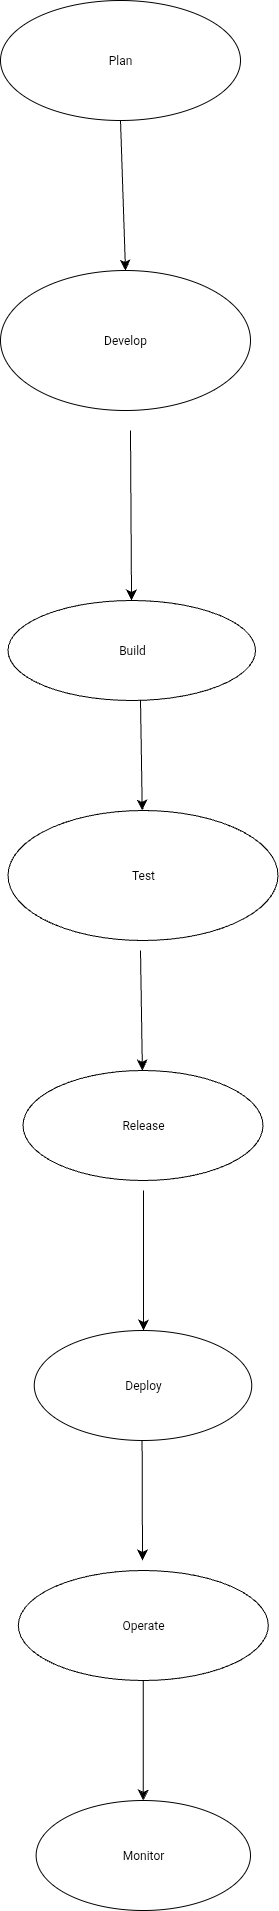

The diagram above was exported from draw.io. Its source (the exported page's mxGraphModel, read from the mxfile embedded in the PNG):
<mxGraphModel dx="298" dy="2270" grid="1" gridSize="10" guides="1" tooltips="1" connect="1" arrows="1" fold="1" page="1" pageScale="1" pageWidth="850" pageHeight="1100" math="0" shadow="0">
  <root>
    <mxCell id="0" />
    <mxCell id="1" parent="0" />
    <mxCell id="rxz5TFYHvFRpRjKRmsbi-1" value="Plan" style="ellipse;whiteSpace=wrap;html=1;" parent="1" vertex="1">
      <mxGeometry x="200" y="-80" width="240" height="120" as="geometry" />
    </mxCell>
    <mxCell id="rxz5TFYHvFRpRjKRmsbi-2" value="" style="endArrow=classic;html=1;rounded=0;fontSize=12;startSize=8;endSize=8;curved=1;exitX=0.5;exitY=1;exitDx=0;exitDy=0;entryX=0.5;entryY=1;entryDx=0;entryDy=0;" parent="1" source="rxz5TFYHvFRpRjKRmsbi-1" target="rxz5TFYHvFRpRjKRmsbi-7" edge="1">
      <mxGeometry width="50" height="50" relative="1" as="geometry">
        <mxPoint x="390" y="240" as="sourcePoint" />
        <mxPoint x="320" y="150" as="targetPoint" />
        <Array as="points" />
      </mxGeometry>
    </mxCell>
    <mxCell id="rxz5TFYHvFRpRjKRmsbi-9" style="edgeStyle=none;curved=1;rounded=0;orthogonalLoop=1;jettySize=auto;html=1;fontSize=12;startSize=8;endSize=8;exitX=0;exitY=0;exitDx=0;exitDy=0;" parent="1" source="rxz5TFYHvFRpRjKRmsbi-7" edge="1">
      <mxGeometry relative="1" as="geometry">
        <mxPoint x="440" y="280" as="targetPoint" />
      </mxGeometry>
    </mxCell>
    <mxCell id="rxz5TFYHvFRpRjKRmsbi-7" value="Develop" style="ellipse;whiteSpace=wrap;html=1;direction=west;" parent="1" vertex="1">
      <mxGeometry x="200" y="190" width="250" height="140" as="geometry" />
    </mxCell>
    <mxCell id="rxz5TFYHvFRpRjKRmsbi-10" value="" style="endArrow=classic;html=1;rounded=0;fontSize=12;startSize=8;endSize=8;curved=1;" parent="1" target="rxz5TFYHvFRpRjKRmsbi-11" edge="1">
      <mxGeometry width="50" height="50" relative="1" as="geometry">
        <mxPoint x="330" y="350" as="sourcePoint" />
        <mxPoint x="330" y="500" as="targetPoint" />
      </mxGeometry>
    </mxCell>
    <mxCell id="rxz5TFYHvFRpRjKRmsbi-11" value="Build" style="ellipse;whiteSpace=wrap;html=1;" parent="1" vertex="1">
      <mxGeometry x="207.5" y="520" width="247.5" height="100" as="geometry" />
    </mxCell>
    <mxCell id="rxz5TFYHvFRpRjKRmsbi-12" value="" style="endArrow=classic;html=1;rounded=0;fontSize=12;startSize=8;endSize=8;curved=1;" parent="1" target="rxz5TFYHvFRpRjKRmsbi-13" edge="1">
      <mxGeometry width="50" height="50" relative="1" as="geometry">
        <mxPoint x="340" y="620" as="sourcePoint" />
        <mxPoint x="340" y="760" as="targetPoint" />
      </mxGeometry>
    </mxCell>
    <mxCell id="rxz5TFYHvFRpRjKRmsbi-13" value="Test" style="ellipse;whiteSpace=wrap;html=1;" parent="1" vertex="1">
      <mxGeometry x="207.5" y="730" width="270" height="130" as="geometry" />
    </mxCell>
    <mxCell id="rxz5TFYHvFRpRjKRmsbi-14" value="" style="endArrow=classic;html=1;rounded=0;fontSize=12;startSize=8;endSize=8;curved=1;" parent="1" target="rxz5TFYHvFRpRjKRmsbi-15" edge="1">
      <mxGeometry width="50" height="50" relative="1" as="geometry">
        <mxPoint x="340" y="870" as="sourcePoint" />
        <mxPoint x="340" y="1000" as="targetPoint" />
      </mxGeometry>
    </mxCell>
    <mxCell id="rxz5TFYHvFRpRjKRmsbi-15" value="Release" style="ellipse;whiteSpace=wrap;html=1;" parent="1" vertex="1">
      <mxGeometry x="222.5" y="990" width="240" height="110" as="geometry" />
    </mxCell>
    <mxCell id="rxz5TFYHvFRpRjKRmsbi-20" value="Deploy" style="ellipse;whiteSpace=wrap;html=1;" parent="1" vertex="1">
      <mxGeometry x="233.75" y="1250" width="217.5" height="110" as="geometry" />
    </mxCell>
    <mxCell id="rxz5TFYHvFRpRjKRmsbi-21" value="" style="endArrow=classic;html=1;rounded=0;fontSize=12;startSize=8;endSize=8;curved=1;" parent="1" edge="1">
      <mxGeometry width="50" height="50" relative="1" as="geometry">
        <mxPoint x="343" y="1110" as="sourcePoint" />
        <mxPoint x="343" y="1250" as="targetPoint" />
        <Array as="points" />
      </mxGeometry>
    </mxCell>
    <mxCell id="rxz5TFYHvFRpRjKRmsbi-23" value="" style="endArrow=classic;html=1;rounded=0;fontSize=12;startSize=8;endSize=8;curved=1;" parent="1" edge="1">
      <mxGeometry width="50" height="50" relative="1" as="geometry">
        <mxPoint x="341.59" y="1360" as="sourcePoint" />
        <mxPoint x="342" y="1480" as="targetPoint" />
      </mxGeometry>
    </mxCell>
    <mxCell id="1CUouLZqJsQ7jKMV22hm-1" value="" style="endArrow=classic;html=1;rounded=0;fontSize=12;startSize=8;endSize=8;curved=1;exitX=0.5;exitY=1;exitDx=0;exitDy=0;" edge="1" parent="1" source="rxz5TFYHvFRpRjKRmsbi-24" target="1CUouLZqJsQ7jKMV22hm-2">
      <mxGeometry width="50" height="50" relative="1" as="geometry">
        <mxPoint x="341.67" y="1510" as="sourcePoint" />
        <mxPoint x="342" y="1720" as="targetPoint" />
      </mxGeometry>
    </mxCell>
    <mxCell id="1CUouLZqJsQ7jKMV22hm-2" value="Monitor" style="ellipse;whiteSpace=wrap;html=1;" vertex="1" parent="1">
      <mxGeometry x="235.63" y="1720" width="214.37" height="110" as="geometry" />
    </mxCell>
    <mxCell id="rxz5TFYHvFRpRjKRmsbi-24" value="Operate" style="ellipse;whiteSpace=wrap;html=1;" parent="1" vertex="1">
      <mxGeometry x="217.81" y="1490" width="250" height="110" as="geometry" />
    </mxCell>
  </root>
</mxGraphModel>